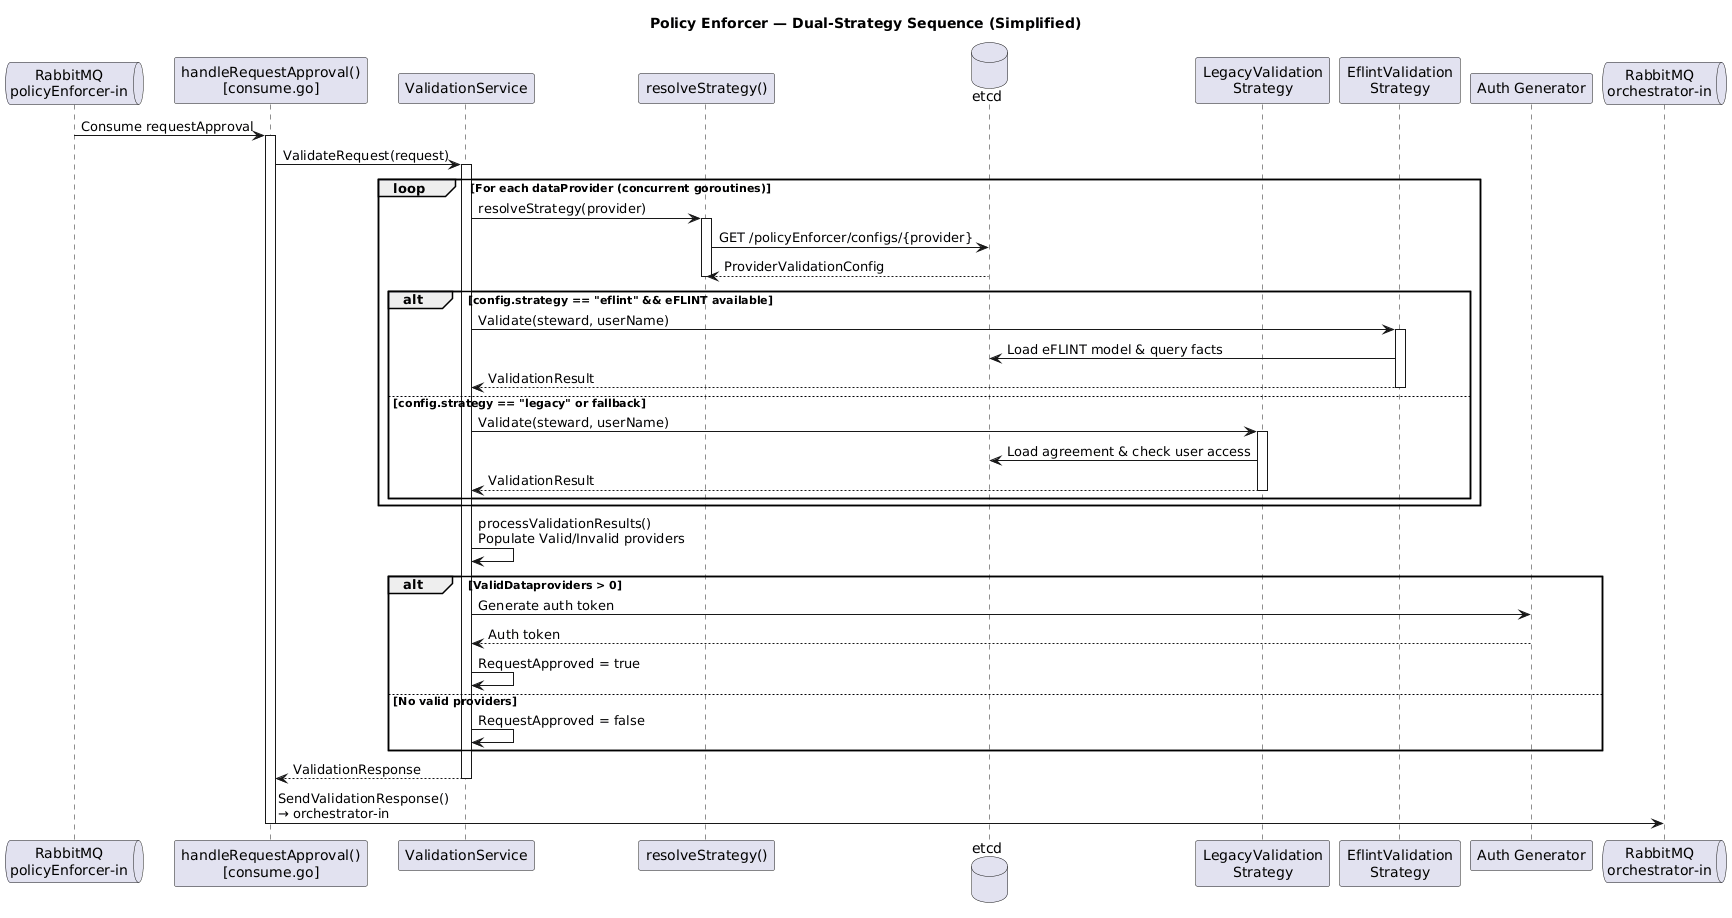

The diagram above was rendered by PlantUML. Its source (embedded in the PNG):
@startuml Sequence - Policy Enforcer (Simplified)

title Policy Enforcer — Dual-Strategy Sequence (Simplified)

queue "RabbitMQ\npolicyEnforcer-in" as MQ_PE
participant "handleRequestApproval()\n[consume.go]" as HandleRA
participant "ValidationService" as ValSvc
participant "resolveStrategy()" as Resolve
database "etcd" as etcd

participant "LegacyValidation\nStrategy" as Legacy
participant "EflintValidation\nStrategy" as Eflint

participant "Auth Generator" as Auth
queue "RabbitMQ\norchestrator-in" as MQ_Orch

MQ_PE -> HandleRA : Consume requestApproval
activate HandleRA

HandleRA -> ValSvc : ValidateRequest(request)
activate ValSvc

loop For each dataProvider (concurrent goroutines)
    ValSvc -> Resolve : resolveStrategy(provider)
    activate Resolve
    Resolve -> etcd : GET /policyEnforcer/configs/{provider}
    etcd --> Resolve : ProviderValidationConfig
    deactivate Resolve

    alt config.strategy == "eflint" && eFLINT available
        ValSvc -> Eflint : Validate(steward, userName)
        activate Eflint
        Eflint -> etcd : Load eFLINT model & query facts
        Eflint --> ValSvc : ValidationResult
        deactivate Eflint

    else config.strategy == "legacy" or fallback
        ValSvc -> Legacy : Validate(steward, userName)
        activate Legacy
        Legacy -> etcd : Load agreement & check user access
        Legacy --> ValSvc : ValidationResult
        deactivate Legacy
    end
end

ValSvc -> ValSvc : processValidationResults()\nPopulate Valid/Invalid providers

alt ValidDataproviders > 0
    ValSvc -> Auth : Generate auth token
    Auth --> ValSvc : Auth token
    ValSvc -> ValSvc : RequestApproved = true
else No valid providers
    ValSvc -> ValSvc : RequestApproved = false
end

ValSvc --> HandleRA : ValidationResponse
deactivate ValSvc

HandleRA -> MQ_Orch : SendValidationResponse()\n→ orchestrator-in
deactivate HandleRA

@enduml